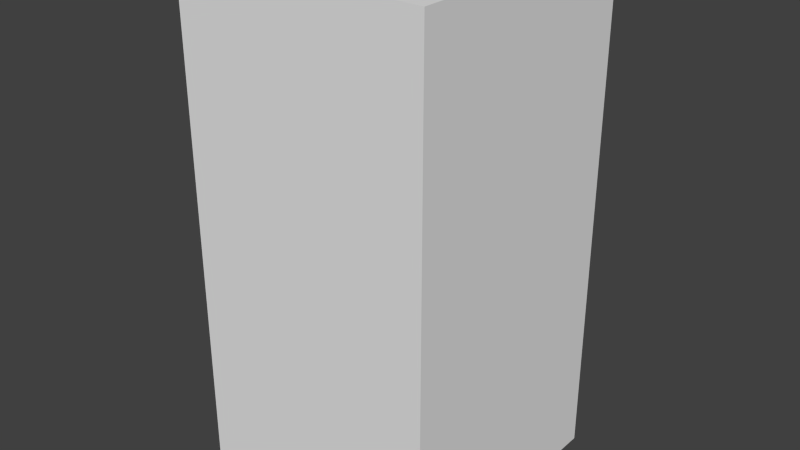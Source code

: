 # Source: blueTreeTwo.blend  (saved by Blender 2.68.0; exported with 4.5.12 LTS)
import bpy
from mathutils import Matrix  # noqa: F401  (used for matrix-valued properties, if any)

bpy.ops.wm.read_factory_settings(use_empty=True)
scene = bpy.context.scene
scene.name = 'Scene'

# ---- collections
col_collection_1 = bpy.data.collections.new('Collection 1'); scene.collection.children.link(col_collection_1)

# ---- world
world_world = bpy.data.worlds.new('World'); scene.world = world_world
world_world.color = (0.05088, 0.05088, 0.05088)
world_world.use_sun_shadow = False
world_world.sun_shadow_jitter_overblur = 0.0
world_world.cycles.sampling_method = 'MANUAL'
world_world.cycles.sample_map_resolution = 256

# ---- meshes
me_bluetreetwo = bpy.data.meshes.new('blueTreeTwo')
me_bluetreetwo.from_pydata([(-0.5, -0.5, -1.0), (-0.5, 0.5, -1.0), (0.5, 0.5, -1.0), (0.5, -0.5, -1.0), (-0.5, -0.5, 1.0), (-0.5, 0.5, 1.0), (0.5, 0.5, 1.0), (0.5, -0.5, 1.0)], [], [(4, 5, 1, 0), (5, 6, 2, 1), (6, 7, 3, 2), (7, 4, 0, 3), (0, 1, 2, 3), (7, 6, 5, 4)])
me_bluetreetwo.use_remesh_preserve_volume = False
me_bluetreetwo.use_remesh_preserve_attributes = False
me_bluetreetwo.use_mirror_vertex_groups = False
me_bluetreetwo.update()

# ---- objects
ob_bluetreetwo = bpy.data.objects.new('blueTreeTwo', me_bluetreetwo)

# ---- transforms, parenting, visibility, modifiers, constraints
ob_bluetreetwo.location = (0.0, 0.0, 0.0)
ob_bluetreetwo.lineart.crease_threshold = 0.0

# ---- collection membership
col_collection_1.objects.link(ob_bluetreetwo)

# ---- scene / render settings (as saved in the file)
scene.frame_start = 1; scene.frame_end = 250; scene.frame_set(1)
scene.render.engine = 'BLENDER_EEVEE_NEXT'
scene.render.image_settings.color_mode = 'RGB'
scene.render.image_settings.compression = 90
scene.render.resolution_percentage = 50
scene.render.dither_intensity = 0.0
scene.cycles.use_denoising = False
scene.cycles.samples = 10
scene.cycles.sampling_pattern = 'TABULATED_SOBOL'
scene.cycles.light_sampling_threshold = 0.0
scene.cycles.use_adaptive_sampling = False
scene.cycles.use_light_tree = False
scene.cycles.blur_glossy = 0.0
scene.cycles.volume_bounces = 1
scene.cycles.pixel_filter_type = 'GAUSSIAN'
scene.cycles.sample_clamp_indirect = 0.0
scene.view_settings.view_transform = 'Standard'
bpy.context.view_layer.update()

# ---- added for rendering (the .blend has no active camera and no usable light): camera, sun
cam_auto = bpy.data.cameras.new('AutoCamera')
cam_auto.lens = 50.0
cam_auto.sensor_width = 36.0
cam_auto.clip_end = 1000.0
ob_auto_camera = bpy.data.objects.new('AutoCamera', cam_auto)
scene.collection.objects.link(ob_auto_camera)
ob_auto_camera.location = (2.26633, -2.71959, 1.81306)
ob_auto_camera.rotation_euler = (1.09748, -7.21219e-08, 0.694738)
scene.camera = ob_auto_camera
light_auto_sun = bpy.data.lights.new('AutoSun', 'SUN')
light_auto_sun.energy = 3.0
light_auto_sun.angle = 0.0523599
ob_auto_sun = bpy.data.objects.new('AutoSun', light_auto_sun)
scene.collection.objects.link(ob_auto_sun)
ob_auto_sun.rotation_euler = (0.872665, 0.174533, 0.523599)
bpy.context.view_layer.update()
